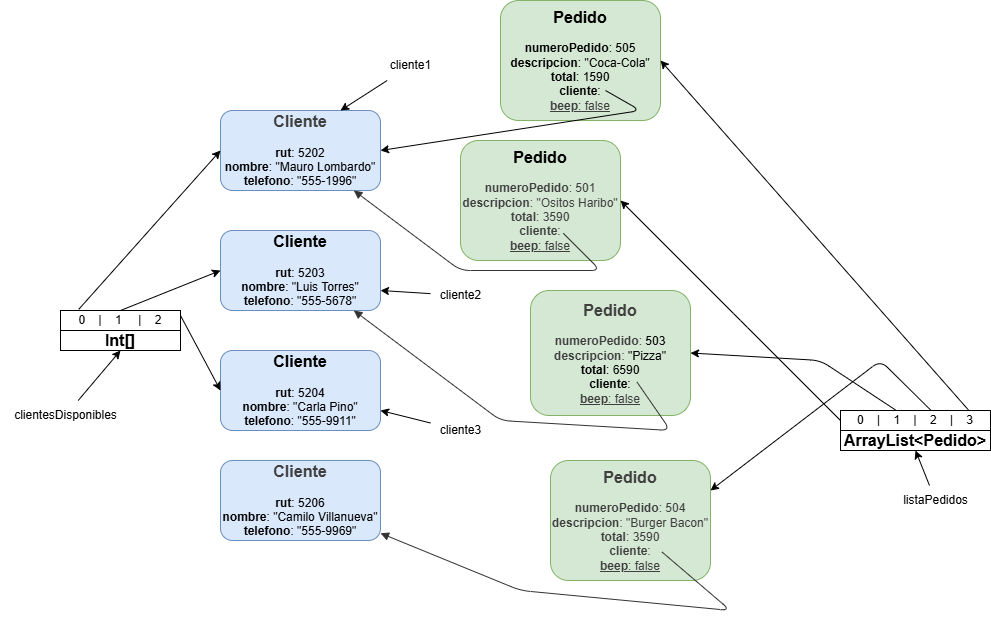

The diagram above was exported from draw.io. Its source (the exported page's mxGraphModel, read from the mxfile embedded in the PNG):
<mxGraphModel dx="1042" dy="1417" grid="1" gridSize="10" guides="1" tooltips="1" connect="1" arrows="1" fold="1" page="1" pageScale="1" pageWidth="1100" pageHeight="850" math="0" shadow="0">
  <root>
    <mxCell id="0" />
    <mxCell id="1" parent="0" />
    <mxCell id="28" parent="1" style="ellipse;whiteSpace=wrap;html=1;" value="" vertex="1">
      <mxGeometry height="15" width="15" x="560" y="200" as="geometry" />
    </mxCell>
    <mxCell id="p1" parent="1" style="rounded=1;whiteSpace=wrap;html=1;fillColor=#d5e8d4;strokeColor=#82b366;" value="&lt;b style=&quot;font-size:16px;&quot;&gt;Pedido&lt;/b&gt;&lt;div&gt;&lt;b&gt;&lt;br&gt;&lt;/b&gt;&lt;/div&gt;&lt;div&gt;&lt;div style=&quot;color: rgb(63, 63, 63); scrollbar-color: rgb(226, 226, 226) rgb(251, 251, 251);&quot;&gt;&lt;b&gt;numeroPedido&lt;/b&gt;: &lt;span style=&quot;color: rgb(63, 63, 63);&quot;&gt;501&lt;/span&gt;&lt;br style=&quot;color: rgb(63, 63, 63); scrollbar-color: rgb(226, 226, 226) rgb(251, 251, 251);&quot;&gt;&lt;b&gt;descripcion&lt;/b&gt;: &lt;span style=&quot;color: rgb(63, 63, 63);&quot;&gt;&quot;Ositos Haribo&quot;&lt;/span&gt;&lt;br style=&quot;color: rgb(63, 63, 63); scrollbar-color: rgb(226, 226, 226) rgb(251, 251, 251);&quot;&gt;&lt;b&gt;total&lt;/b&gt;: &lt;span style=&quot;color: rgb(63, 63, 63); background-color: transparent;&quot;&gt;3590&lt;/span&gt;&lt;/div&gt;&lt;div style=&quot;color: rgb(63, 63, 63); scrollbar-color: rgb(226, 226, 226) rgb(251, 251, 251);&quot;&gt;&lt;b&gt;cliente&lt;/b&gt;: &lt;/div&gt;&lt;div style=&quot;color: rgb(63, 63, 63); scrollbar-color: rgb(226, 226, 226) rgb(251, 251, 251);&quot;&gt;&lt;u style=&quot;scrollbar-color: rgb(226, 226, 226) rgb(251, 251, 251); color: rgb(63, 63, 63);&quot;&gt;&lt;b&gt;beep&lt;/b&gt;: false&lt;/u&gt;&lt;/div&gt;&lt;/div&gt;" vertex="1">
      <mxGeometry height="120" width="160" x="470" y="120" as="geometry" />
    </mxCell>
    <mxCell id="27" parent="1" style="rounded=1;whiteSpace=wrap;html=1;arcSize=50;" value="" vertex="1">
      <mxGeometry height="10" width="10" x="610" y="60" as="geometry" />
    </mxCell>
    <mxCell id="c1" parent="1" style="rounded=1;whiteSpace=wrap;html=1;fillColor=#dae8fc;strokeColor=#6c8ebf;" value="&lt;b style=&quot;font-size:16px; color: rgb(63, 63, 63); scrollbar-color: rgb(226, 226, 226) rgb(251, 251, 251);&quot;&gt;Cliente&lt;/b&gt;&lt;div&gt;&lt;br&gt;&lt;/div&gt;&lt;div&gt;&lt;b&gt;rut&lt;/b&gt;: 5202&lt;br&gt;&lt;b&gt;nombre&lt;/b&gt;: &quot;Mauro Lombardo&quot;&lt;br&gt;&lt;b&gt;telefono&lt;/b&gt;: &quot;555-1996&quot;&lt;/div&gt;" vertex="1">
      <mxGeometry height="80" width="160" x="230" y="90" as="geometry" />
    </mxCell>
    <mxCell id="c2" parent="1" style="rounded=1;whiteSpace=wrap;html=1;fillColor=#dae8fc;strokeColor=#6c8ebf;" value="&lt;b style=&quot;font-size:16px;&quot;&gt;Cliente&lt;/b&gt;&lt;div&gt;&lt;b&gt;&lt;br&gt;&lt;/b&gt;&lt;b&gt;rut&lt;/b&gt;: 5203&lt;br&gt;&lt;b&gt;nombre&lt;/b&gt;: &quot;Luis Torres&quot;&lt;br&gt;&lt;b&gt;telefono&lt;/b&gt;: &quot;555-5678&quot;&lt;/div&gt;" vertex="1">
      <mxGeometry height="80" width="160" x="230" y="210" as="geometry" />
    </mxCell>
    <mxCell id="c3" parent="1" style="rounded=1;whiteSpace=wrap;html=1;fillColor=#dae8fc;strokeColor=#6c8ebf;" value="&lt;b style=&quot;font-size:16px;&quot;&gt;Cliente&lt;/b&gt;&lt;div&gt;&lt;br&gt;&lt;/div&gt;&lt;div&gt;&lt;b&gt;rut&lt;/b&gt;: 5204&lt;br&gt;&lt;b&gt;nombre&lt;/b&gt;: &quot;Carla Pino&quot;&lt;br&gt;&lt;b&gt;telefono&lt;/b&gt;: &quot;555-9911&quot;&lt;/div&gt;" vertex="1">
      <mxGeometry height="80" width="160" x="230" y="330" as="geometry" />
    </mxCell>
    <mxCell id="c4" parent="1" style="rounded=1;whiteSpace=wrap;html=1;fillColor=#dae8fc;strokeColor=#6c8ebf;" value="&lt;span style=&quot;color: rgb(63, 63, 63); scrollbar-color: rgb(226, 226, 226) rgb(251, 251, 251);&quot;&gt;&lt;b style=&quot;font-size:16px;&quot;&gt;Cliente&lt;/b&gt;&lt;/span&gt;&lt;div&gt;&lt;b&gt;&lt;br&gt;&lt;/b&gt;&lt;b&gt;rut&lt;/b&gt;: 5206&lt;br&gt;&lt;b&gt;nombre&lt;/b&gt;: &quot;Camilo Villanueva&quot;&lt;br&gt;&lt;b&gt;telefono&lt;/b&gt;: &quot;555-9969&quot;&lt;/div&gt;" vertex="1">
      <mxGeometry height="80" width="160" x="230" y="440" as="geometry" />
    </mxCell>
    <mxCell id="p3" parent="1" style="rounded=1;whiteSpace=wrap;html=1;fillColor=#d5e8d4;strokeColor=#82b366;" value="&lt;b style=&quot;font-size:16px; color: rgb(63, 63, 63); scrollbar-color: rgb(226, 226, 226) rgb(251, 251, 251);&quot;&gt;Pedido&lt;/b&gt;&lt;div&gt;&lt;b&gt;&lt;br&gt;&lt;/b&gt;&lt;span style=&quot;color: rgb(63, 63, 63);&quot;&gt;&lt;b&gt;numeroPedido&lt;/b&gt;:&amp;nbsp;&lt;/span&gt;503&lt;br&gt;&lt;span style=&quot;color: rgb(63, 63, 63);&quot;&gt;&lt;b&gt;descripcion&lt;/b&gt;:&amp;nbsp;&lt;/span&gt;&quot;Pizza&quot;&lt;br&gt;&lt;b&gt;total&lt;/b&gt;: 6590&lt;/div&gt;&lt;div&gt;&lt;b&gt;cliente&lt;/b&gt;: &lt;/div&gt;&lt;div&gt;&lt;u style=&quot;color: rgb(63, 63, 63); scrollbar-color: rgb(226, 226, 226) rgb(251, 251, 251);&quot;&gt;&lt;b&gt;beep&lt;/b&gt;: false&lt;/u&gt;&lt;/div&gt;" vertex="1">
      <mxGeometry height="125" width="160" x="540" y="270" as="geometry" />
    </mxCell>
    <mxCell id="p4" parent="1" style="rounded=1;whiteSpace=wrap;html=1;fillColor=#d5e8d4;strokeColor=#82b366;" value="&lt;b style=&quot;font-size:16px; color: rgb(63, 63, 63); scrollbar-color: rgb(226, 226, 226) rgb(251, 251, 251);&quot;&gt;Pedido&lt;/b&gt;&lt;div&gt;&lt;b&gt;&lt;br&gt;&lt;/b&gt;&lt;/div&gt;&lt;div&gt;&lt;div style=&quot;color: rgb(63, 63, 63); scrollbar-color: rgb(226, 226, 226) rgb(251, 251, 251);&quot;&gt;&lt;span style=&quot;scrollbar-color: rgb(226, 226, 226) rgb(251, 251, 251); color: rgb(63, 63, 63);&quot;&gt;&lt;b&gt;numeroPedido&lt;/b&gt;:&amp;nbsp;&lt;/span&gt;504&lt;br style=&quot;color: rgb(63, 63, 63); scrollbar-color: rgb(226, 226, 226) rgb(251, 251, 251);&quot;&gt;&lt;span style=&quot;scrollbar-color: rgb(226, 226, 226) rgb(251, 251, 251); color: rgb(63, 63, 63);&quot;&gt;&lt;b&gt;descripcion&lt;/b&gt;:&amp;nbsp;&lt;/span&gt;&quot;&lt;span style=&quot;color: rgb(63, 63, 63);&quot;&gt;Burger Bacon&lt;/span&gt;&quot;&lt;br style=&quot;color: rgb(63, 63, 63); scrollbar-color: rgb(226, 226, 226) rgb(251, 251, 251);&quot;&gt;&lt;b&gt;total&lt;/b&gt;: &lt;span style=&quot;color: rgb(63, 63, 63); background-color: transparent;&quot;&gt;3590&lt;/span&gt;&lt;/div&gt;&lt;div style=&quot;color: rgb(63, 63, 63); scrollbar-color: rgb(226, 226, 226) rgb(251, 251, 251);&quot;&gt;&lt;b&gt;cliente&lt;/b&gt;: &lt;/div&gt;&lt;div style=&quot;color: rgb(63, 63, 63); scrollbar-color: rgb(226, 226, 226) rgb(251, 251, 251);&quot;&gt;&lt;u style=&quot;scrollbar-color: rgb(226, 226, 226) rgb(251, 251, 251); color: rgb(63, 63, 63);&quot;&gt;&lt;b&gt;beep&lt;/b&gt;: false&lt;/u&gt;&lt;/div&gt;&lt;/div&gt;" vertex="1">
      <mxGeometry height="120" width="160" x="560" y="440" as="geometry" />
    </mxCell>
    <mxCell id="p5" parent="1" style="rounded=1;whiteSpace=wrap;html=1;fillColor=#d5e8d4;strokeColor=#82b366;" value="&lt;b style=&quot;font-size:16px;&quot;&gt;Pedido&lt;/b&gt;&lt;div&gt;&lt;b&gt;&lt;br&gt;&lt;/b&gt;&lt;b&gt;numeroPedido&lt;/b&gt;: 505&lt;br&gt;&lt;b&gt;descripcion&lt;/b&gt;: &quot;Coca-Cola&quot;&lt;br&gt;&lt;b&gt;total&lt;/b&gt;: 1590&lt;/div&gt;&lt;div&gt;&lt;b&gt;cliente&lt;/b&gt;: &lt;/div&gt;&lt;div&gt;&lt;u style=&quot;color: rgb(63, 63, 63); scrollbar-color: rgb(226, 226, 226) rgb(251, 251, 251);&quot;&gt;&lt;b&gt;beep&lt;/b&gt;: false&lt;/u&gt;&lt;/div&gt;" vertex="1">
      <mxGeometry height="120" width="160" x="510" y="-20" as="geometry" />
    </mxCell>
    <mxCell id="e1" edge="1" parent="1" source="28" style="endArrow=block;html=1;strokeColor=#333333;exitX=1;exitY=1;exitDx=0;exitDy=0;" target="c1">
      <mxGeometry relative="1" as="geometry">
        <Array as="points">
          <mxPoint x="610" y="250" />
          <mxPoint x="470" y="250" />
        </Array>
        <mxPoint x="460" y="160.55555555555566" as="sourcePoint" />
      </mxGeometry>
    </mxCell>
    <mxCell id="e3" edge="1" parent="1" style="endArrow=block;html=1;strokeColor=#333333;exitX=1;exitY=0;exitDx=0;exitDy=0;" target="c2">
      <mxGeometry relative="1" as="geometry">
        <Array as="points">
          <mxPoint x="680" y="410" />
          <mxPoint x="510" y="400" />
        </Array>
        <mxPoint x="646.4624364852334" y="361.51460803352006" as="sourcePoint" />
      </mxGeometry>
    </mxCell>
    <mxCell id="e4" edge="1" parent="1" style="endArrow=block;html=1;strokeColor=#333333;exitX=0;exitY=0;exitDx=0;exitDy=0;" target="c4">
      <mxGeometry relative="1" as="geometry">
        <Array as="points">
          <mxPoint x="740" y="590" />
          <mxPoint x="530" y="570" />
        </Array>
        <mxPoint x="671.4644660940671" y="531.4644660940671" as="sourcePoint" />
      </mxGeometry>
    </mxCell>
    <mxCell id="3" edge="1" parent="1" source="2" style="edgeStyle=none;html=1;entryX=0.75;entryY=0;entryDx=0;entryDy=0;" target="c1">
      <mxGeometry relative="1" as="geometry" />
    </mxCell>
    <mxCell id="2" parent="1" style="text;html=1;align=center;verticalAlign=middle;resizable=0;points=[];autosize=1;strokeColor=none;fillColor=none;" value="cliente1" vertex="1">
      <mxGeometry height="30" width="60" x="390" y="30" as="geometry" />
    </mxCell>
    <mxCell id="5" edge="1" parent="1" source="4" style="edgeStyle=none;html=1;entryX=1;entryY=0.75;entryDx=0;entryDy=0;" target="c2">
      <mxGeometry relative="1" as="geometry" />
    </mxCell>
    <mxCell id="4" parent="1" style="text;html=1;align=center;verticalAlign=middle;resizable=0;points=[];autosize=1;strokeColor=none;fillColor=none;" value="cliente2" vertex="1">
      <mxGeometry height="30" width="60" x="440" y="260" as="geometry" />
    </mxCell>
    <mxCell id="7" edge="1" parent="1" source="6" style="edgeStyle=none;html=1;entryX=1;entryY=0.75;entryDx=0;entryDy=0;" target="c3">
      <mxGeometry relative="1" as="geometry" />
    </mxCell>
    <mxCell id="6" parent="1" style="text;html=1;align=center;verticalAlign=middle;resizable=0;points=[];autosize=1;strokeColor=none;fillColor=none;" value="cliente3" vertex="1">
      <mxGeometry height="30" width="60" x="440" y="395" as="geometry" />
    </mxCell>
    <mxCell id="9" edge="1" parent="1" source="8" style="edgeStyle=none;html=1;entryX=0.5;entryY=1;entryDx=0;entryDy=0;" target="18">
      <mxGeometry relative="1" as="geometry">
        <mxPoint x="300" y="300" as="targetPoint" />
      </mxGeometry>
    </mxCell>
    <mxCell id="8" parent="1" style="text;html=1;align=center;verticalAlign=middle;resizable=0;points=[];autosize=1;strokeColor=none;fillColor=none;" value="clientesDisponibles" vertex="1">
      <mxGeometry height="30" width="130" x="10" y="380" as="geometry" />
    </mxCell>
    <mxCell id="11" edge="1" parent="1" source="10" style="edgeStyle=none;html=1;entryX=0;entryY=0.5;entryDx=0;entryDy=0;exitX=0.152;exitY=-0.058;exitDx=0;exitDy=0;exitPerimeter=0;" target="c1">
      <mxGeometry relative="1" as="geometry" />
    </mxCell>
    <mxCell id="12" edge="1" parent="1" source="10" style="edgeStyle=none;html=1;exitX=0.5;exitY=0;exitDx=0;exitDy=0;entryX=0;entryY=0.5;entryDx=0;entryDy=0;" target="c2">
      <mxGeometry relative="1" as="geometry" />
    </mxCell>
    <mxCell id="13" edge="1" parent="1" source="10" style="edgeStyle=none;html=1;exitX=1;exitY=0.25;exitDx=0;exitDy=0;entryX=0;entryY=0.5;entryDx=0;entryDy=0;" target="c3">
      <mxGeometry relative="1" as="geometry">
        <Array as="points" />
      </mxGeometry>
    </mxCell>
    <mxCell id="21" edge="1" parent="1" source="17" style="edgeStyle=none;html=1;entryX=0.5;entryY=1;entryDx=0;entryDy=0;" target="20">
      <mxGeometry relative="1" as="geometry" />
    </mxCell>
    <mxCell id="17" parent="1" style="text;html=1;align=center;verticalAlign=middle;resizable=0;points=[];autosize=1;strokeColor=none;fillColor=none;" value="listaPedidos" vertex="1">
      <mxGeometry height="30" width="90" x="900" y="465" as="geometry" />
    </mxCell>
    <mxCell id="10" parent="1" style="whiteSpace=wrap;html=1;strokeColor=#000000;" value="0&amp;nbsp; &amp;nbsp; |&amp;nbsp; &amp;nbsp; 1&amp;nbsp; &amp;nbsp; &amp;nbsp;|&amp;nbsp; &amp;nbsp; 2" vertex="1">
      <mxGeometry height="20" width="120" x="70" y="290" as="geometry" />
    </mxCell>
    <mxCell id="18" parent="1" style="whiteSpace=wrap;html=1;" value="&lt;b style=&quot;font-size:16px;&quot;&gt;Int[]&lt;/b&gt;" vertex="1">
      <mxGeometry height="20" width="120" x="70" y="310" as="geometry" />
    </mxCell>
    <mxCell id="22" edge="1" parent="1" source="19" style="edgeStyle=none;html=1;exitX=0;exitY=0.5;exitDx=0;exitDy=0;entryX=1;entryY=0.5;entryDx=0;entryDy=0;" target="p1">
      <mxGeometry relative="1" as="geometry">
        <Array as="points">
          <mxPoint x="750" y="300" />
        </Array>
      </mxGeometry>
    </mxCell>
    <mxCell id="23" edge="1" parent="1" source="19" style="edgeStyle=none;html=1;exitX=0.38;exitY=0.04;exitDx=0;exitDy=0;entryX=1;entryY=0.5;entryDx=0;entryDy=0;exitPerimeter=0;" target="p3">
      <mxGeometry relative="1" as="geometry">
        <Array as="points">
          <mxPoint x="830" y="340" />
        </Array>
      </mxGeometry>
    </mxCell>
    <mxCell id="24" edge="1" parent="1" source="19" style="edgeStyle=none;html=1;exitX=0.623;exitY=0.14;exitDx=0;exitDy=0;entryX=1;entryY=0.25;entryDx=0;entryDy=0;exitPerimeter=0;" target="p4">
      <mxGeometry relative="1" as="geometry">
        <Array as="points">
          <mxPoint x="890" y="340" />
        </Array>
      </mxGeometry>
    </mxCell>
    <mxCell id="25" edge="1" parent="1" source="19" style="edgeStyle=none;html=1;exitX=0.863;exitY=0.06;exitDx=0;exitDy=0;entryX=1;entryY=0.5;entryDx=0;entryDy=0;exitPerimeter=0;" target="p5">
      <mxGeometry relative="1" as="geometry" />
    </mxCell>
    <mxCell id="19" parent="1" style="whiteSpace=wrap;html=1;strokeColor=#000000;" value="0&amp;nbsp; &amp;nbsp; |&amp;nbsp; &amp;nbsp; 1&amp;nbsp; &amp;nbsp; |&amp;nbsp; &amp;nbsp; 2&amp;nbsp; &amp;nbsp; |&amp;nbsp; &amp;nbsp; 3" vertex="1">
      <mxGeometry height="20" width="150" x="850" y="390" as="geometry" />
    </mxCell>
    <mxCell id="20" parent="1" style="whiteSpace=wrap;html=1;" value="&lt;b style=&quot;font-size:16px;&quot;&gt;ArrayList&amp;lt;Pedido&amp;gt;&lt;/b&gt;" vertex="1">
      <mxGeometry height="20" width="150" x="850" y="410" as="geometry" />
    </mxCell>
    <mxCell id="26" edge="1" parent="1" source="27" style="edgeStyle=none;orthogonalLoop=1;jettySize=auto;html=1;entryX=1;entryY=0.5;entryDx=0;entryDy=0;exitX=0.5;exitY=1;exitDx=0;exitDy=0;" target="c1" value="">
      <mxGeometry relative="1" width="100" as="geometry">
        <Array as="points">
          <mxPoint x="650" y="90" />
        </Array>
        <mxPoint x="640" y="180" as="sourcePoint" />
        <mxPoint x="740" y="180" as="targetPoint" />
      </mxGeometry>
    </mxCell>
  </root>
</mxGraphModel>